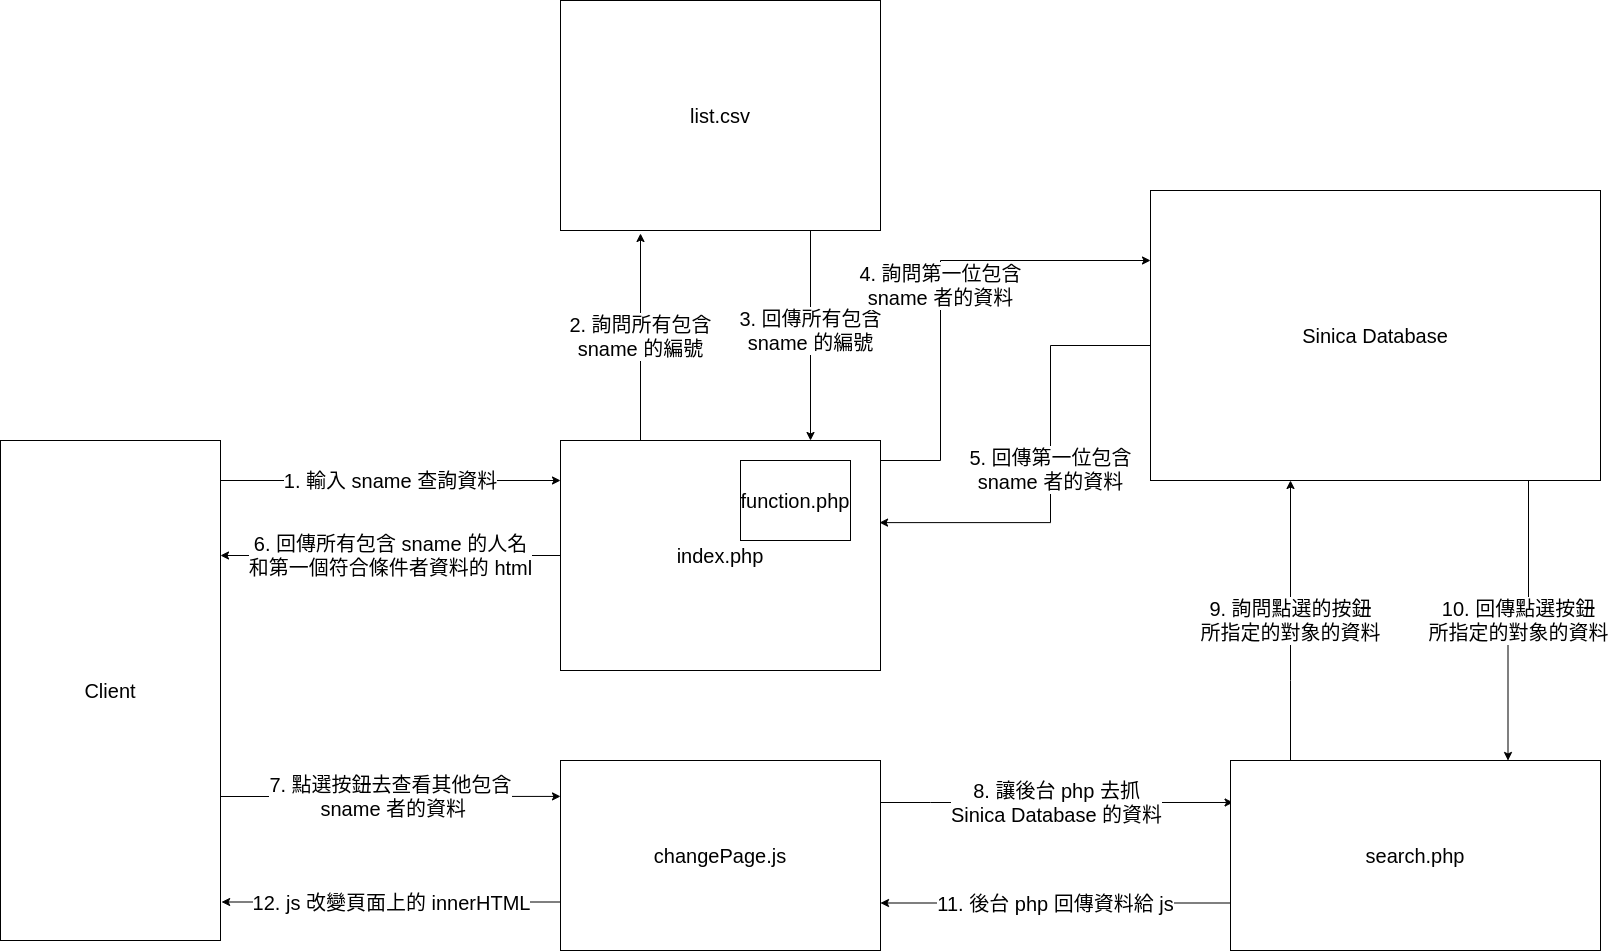

The diagram above was exported from draw.io. Its source (the exported page's mxGraphModel, read from the mxfile embedded in the PNG):
<mxGraphModel dx="2200" dy="1978" grid="1" gridSize="10" guides="1" tooltips="1" connect="1" arrows="1" fold="1" page="1" pageScale="1" pageWidth="850" pageHeight="1100" math="0" shadow="0">
  <root>
    <mxCell id="0" />
    <mxCell id="1" parent="0" />
    <mxCell id="6Tb0xuKJ5-go2teNVuzV-13" value="1. 輸入 sname 查詢資料" style="edgeStyle=orthogonalEdgeStyle;rounded=0;orthogonalLoop=1;jettySize=auto;html=1;fontSize=20;" edge="1" parent="1" source="6Tb0xuKJ5-go2teNVuzV-1" target="6Tb0xuKJ5-go2teNVuzV-3">
      <mxGeometry relative="1" as="geometry">
        <Array as="points">
          <mxPoint x="-10" y="360" />
          <mxPoint x="-10" y="360" />
        </Array>
      </mxGeometry>
    </mxCell>
    <mxCell id="6Tb0xuKJ5-go2teNVuzV-18" value="7. 點選按鈕去查看其他包含&lt;br&gt;&amp;nbsp;sname 者的資料" style="edgeStyle=orthogonalEdgeStyle;rounded=0;orthogonalLoop=1;jettySize=auto;html=1;entryX=0;entryY=0.189;entryDx=0;entryDy=0;entryPerimeter=0;fontSize=20;" edge="1" parent="1" source="6Tb0xuKJ5-go2teNVuzV-1" target="6Tb0xuKJ5-go2teNVuzV-5">
      <mxGeometry relative="1" as="geometry">
        <Array as="points">
          <mxPoint x="-60" y="676" />
          <mxPoint x="-60" y="676" />
        </Array>
      </mxGeometry>
    </mxCell>
    <mxCell id="6Tb0xuKJ5-go2teNVuzV-1" value="&lt;font style=&quot;font-size: 20px&quot;&gt;Client&lt;/font&gt;" style="rounded=0;whiteSpace=wrap;html=1;" vertex="1" parent="1">
      <mxGeometry x="-360" y="320" width="220" height="500" as="geometry" />
    </mxCell>
    <mxCell id="6Tb0xuKJ5-go2teNVuzV-15" value="3. 回傳所有包含&lt;br&gt;sname 的編號" style="edgeStyle=orthogonalEdgeStyle;rounded=0;orthogonalLoop=1;jettySize=auto;html=1;exitX=0.75;exitY=1;exitDx=0;exitDy=0;fontSize=20;" edge="1" parent="1" source="6Tb0xuKJ5-go2teNVuzV-2" target="6Tb0xuKJ5-go2teNVuzV-3">
      <mxGeometry relative="1" as="geometry">
        <Array as="points">
          <mxPoint x="450" y="110" />
        </Array>
      </mxGeometry>
    </mxCell>
    <mxCell id="6Tb0xuKJ5-go2teNVuzV-2" value="&lt;font style=&quot;font-size: 20px&quot;&gt;list.csv&lt;/font&gt;" style="rounded=0;whiteSpace=wrap;html=1;" vertex="1" parent="1">
      <mxGeometry x="200" y="-120" width="320" height="230" as="geometry" />
    </mxCell>
    <mxCell id="6Tb0xuKJ5-go2teNVuzV-12" value="6. 回傳所有包含 sname 的人名&lt;br&gt;和第一個符合條件者資料的 html" style="edgeStyle=orthogonalEdgeStyle;rounded=0;orthogonalLoop=1;jettySize=auto;html=1;fontSize=20;" edge="1" parent="1" source="6Tb0xuKJ5-go2teNVuzV-3" target="6Tb0xuKJ5-go2teNVuzV-1">
      <mxGeometry relative="1" as="geometry">
        <Array as="points">
          <mxPoint x="-70" y="435" />
          <mxPoint x="-70" y="435" />
        </Array>
      </mxGeometry>
    </mxCell>
    <mxCell id="6Tb0xuKJ5-go2teNVuzV-14" value="2. 詢問所有包含&lt;br&gt;sname 的編號" style="edgeStyle=orthogonalEdgeStyle;rounded=0;orthogonalLoop=1;jettySize=auto;html=1;exitX=0.25;exitY=0;exitDx=0;exitDy=0;fontSize=20;" edge="1" parent="1" source="6Tb0xuKJ5-go2teNVuzV-3">
      <mxGeometry relative="1" as="geometry">
        <mxPoint x="280" y="113" as="targetPoint" />
        <Array as="points">
          <mxPoint x="280" y="210" />
          <mxPoint x="280" y="210" />
        </Array>
      </mxGeometry>
    </mxCell>
    <mxCell id="6Tb0xuKJ5-go2teNVuzV-16" value="4. 詢問第一位包含&lt;br&gt;sname 者的資料" style="edgeStyle=orthogonalEdgeStyle;rounded=0;orthogonalLoop=1;jettySize=auto;html=1;fontSize=20;" edge="1" parent="1" source="6Tb0xuKJ5-go2teNVuzV-3" target="6Tb0xuKJ5-go2teNVuzV-7">
      <mxGeometry relative="1" as="geometry">
        <Array as="points">
          <mxPoint x="580" y="340" />
          <mxPoint x="580" y="140" />
        </Array>
      </mxGeometry>
    </mxCell>
    <mxCell id="6Tb0xuKJ5-go2teNVuzV-3" value="&lt;font style=&quot;font-size: 20px&quot;&gt;index.php&lt;/font&gt;" style="rounded=0;whiteSpace=wrap;html=1;" vertex="1" parent="1">
      <mxGeometry x="200" y="320" width="320" height="230" as="geometry" />
    </mxCell>
    <mxCell id="6Tb0xuKJ5-go2teNVuzV-4" value="&lt;font style=&quot;font-size: 20px&quot;&gt;function.php&lt;/font&gt;" style="rounded=0;whiteSpace=wrap;html=1;" vertex="1" parent="1">
      <mxGeometry x="380" y="340" width="110" height="80" as="geometry" />
    </mxCell>
    <mxCell id="6Tb0xuKJ5-go2teNVuzV-19" value="8. 讓後台 php 去抓&lt;br&gt;Sinica Database 的資料" style="edgeStyle=orthogonalEdgeStyle;rounded=0;orthogonalLoop=1;jettySize=auto;html=1;entryX=0.007;entryY=0.221;entryDx=0;entryDy=0;entryPerimeter=0;fontSize=20;" edge="1" parent="1" source="6Tb0xuKJ5-go2teNVuzV-5" target="6Tb0xuKJ5-go2teNVuzV-6">
      <mxGeometry relative="1" as="geometry">
        <Array as="points">
          <mxPoint x="570" y="682" />
          <mxPoint x="570" y="682" />
        </Array>
      </mxGeometry>
    </mxCell>
    <mxCell id="6Tb0xuKJ5-go2teNVuzV-24" value="12. js 改變頁面上的 innerHTML" style="edgeStyle=orthogonalEdgeStyle;rounded=0;orthogonalLoop=1;jettySize=auto;html=1;entryX=1.005;entryY=0.923;entryDx=0;entryDy=0;entryPerimeter=0;fontSize=20;" edge="1" parent="1" source="6Tb0xuKJ5-go2teNVuzV-5" target="6Tb0xuKJ5-go2teNVuzV-1">
      <mxGeometry relative="1" as="geometry">
        <Array as="points">
          <mxPoint x="30" y="782" />
        </Array>
      </mxGeometry>
    </mxCell>
    <mxCell id="6Tb0xuKJ5-go2teNVuzV-5" value="&lt;font style=&quot;font-size: 20px&quot;&gt;changePage.js&lt;/font&gt;&lt;span style=&quot;color: rgba(0 , 0 , 0 , 0) ; font-family: monospace ; font-size: 0px&quot;&gt;%3CmxGraphModel%3E%3Croot%3E%3CmxCell%20id%3D%220%22%2F%3E%3CmxCell%20id%3D%221%22%20parent%3D%220%22%2F%3E%3CmxCell%20id%3D%222%22%20value%3D%22%26lt%3Bfont%20style%3D%26quot%3Bfont-size%3A%2020px%26quot%3B%26gt%3BClient%26lt%3B%2Ffont%26gt%3B%22%20style%3D%22rounded%3D0%3BwhiteSpace%3Dwrap%3Bhtml%3D1%3B%22%20vertex%3D%221%22%20parent%3D%221%22%3E%3CmxGeometry%20x%3D%22-130%22%20y%3D%22320%22%20width%3D%22220%22%20height%3D%22150%22%20as%3D%22geometry%22%2F%3E%3C%2FmxCell%3E%3C%2Froot%3E%3C%2FmxGraphModel%3E&lt;/span&gt;" style="rounded=0;whiteSpace=wrap;html=1;" vertex="1" parent="1">
      <mxGeometry x="200" y="640" width="320" height="190" as="geometry" />
    </mxCell>
    <mxCell id="6Tb0xuKJ5-go2teNVuzV-20" value="9. 詢問點選的按鈕&lt;br&gt;所指定的對象的資料" style="edgeStyle=orthogonalEdgeStyle;rounded=0;orthogonalLoop=1;jettySize=auto;html=1;fontSize=20;" edge="1" parent="1" source="6Tb0xuKJ5-go2teNVuzV-6" target="6Tb0xuKJ5-go2teNVuzV-7">
      <mxGeometry relative="1" as="geometry">
        <Array as="points">
          <mxPoint x="930" y="560" />
          <mxPoint x="930" y="560" />
        </Array>
      </mxGeometry>
    </mxCell>
    <mxCell id="6Tb0xuKJ5-go2teNVuzV-22" value="11. 後台 php 回傳資料給 js" style="edgeStyle=orthogonalEdgeStyle;rounded=0;orthogonalLoop=1;jettySize=auto;html=1;entryX=1;entryY=0.75;entryDx=0;entryDy=0;fontSize=20;" edge="1" parent="1" source="6Tb0xuKJ5-go2teNVuzV-6" target="6Tb0xuKJ5-go2teNVuzV-5">
      <mxGeometry relative="1" as="geometry">
        <Array as="points">
          <mxPoint x="695" y="783" />
        </Array>
      </mxGeometry>
    </mxCell>
    <mxCell id="6Tb0xuKJ5-go2teNVuzV-6" value="&lt;font style=&quot;font-size: 20px&quot;&gt;search.php&lt;/font&gt;" style="rounded=0;whiteSpace=wrap;html=1;" vertex="1" parent="1">
      <mxGeometry x="870" y="640" width="370" height="190" as="geometry" />
    </mxCell>
    <mxCell id="6Tb0xuKJ5-go2teNVuzV-17" value="5. 回傳第一位包含&lt;br&gt;sname 者的資料" style="edgeStyle=orthogonalEdgeStyle;rounded=0;orthogonalLoop=1;jettySize=auto;html=1;entryX=0.997;entryY=0.357;entryDx=0;entryDy=0;entryPerimeter=0;fontSize=20;" edge="1" parent="1" source="6Tb0xuKJ5-go2teNVuzV-7" target="6Tb0xuKJ5-go2teNVuzV-3">
      <mxGeometry relative="1" as="geometry">
        <Array as="points">
          <mxPoint x="690" y="225" />
          <mxPoint x="690" y="402" />
        </Array>
      </mxGeometry>
    </mxCell>
    <mxCell id="6Tb0xuKJ5-go2teNVuzV-21" value="10. 回傳點選按鈕&lt;br&gt;所指定的對象的資料" style="edgeStyle=orthogonalEdgeStyle;rounded=0;orthogonalLoop=1;jettySize=auto;html=1;entryX=0.75;entryY=0;entryDx=0;entryDy=0;fontSize=20;" edge="1" parent="1" source="6Tb0xuKJ5-go2teNVuzV-7" target="6Tb0xuKJ5-go2teNVuzV-6">
      <mxGeometry relative="1" as="geometry">
        <Array as="points">
          <mxPoint x="1168" y="500" />
        </Array>
      </mxGeometry>
    </mxCell>
    <mxCell id="6Tb0xuKJ5-go2teNVuzV-7" value="&lt;font style=&quot;font-size: 20px&quot;&gt;Sinica Database&lt;/font&gt;" style="rounded=0;whiteSpace=wrap;html=1;" vertex="1" parent="1">
      <mxGeometry x="790" y="70" width="450" height="290" as="geometry" />
    </mxCell>
  </root>
</mxGraphModel>